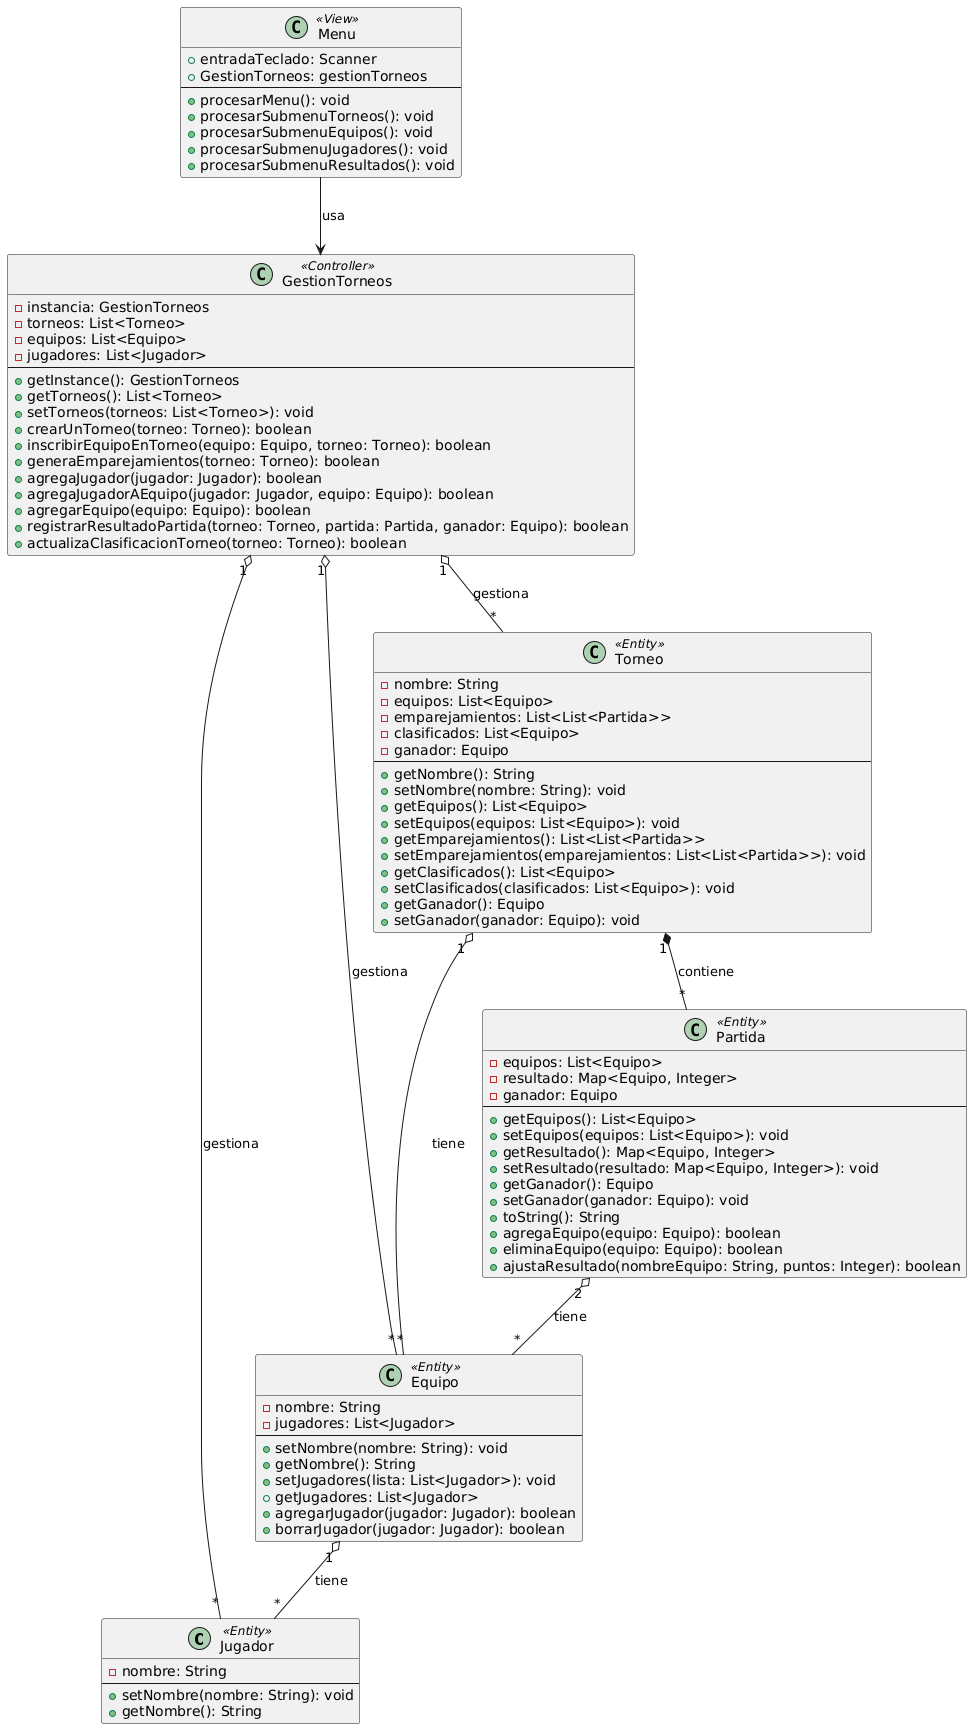

The diagram above was rendered by PlantUML. Its source (embedded in the PNG):
@startuml
' Clases

class Jugador <<Entity>> {
  -nombre: String
  --
  +setNombre(nombre: String): void
  +getNombre(): String
}

class Equipo <<Entity>> {
  -nombre: String
  -jugadores: List<Jugador>
  --
  +setNombre(nombre: String): void
  +getNombre(): String
  +setJugadores(lista: List<Jugador>): void
  +getJugadores: List<Jugador>
  +agregarJugador(jugador: Jugador): boolean
  +borrarJugador(jugador: Jugador): boolean
}

class Torneo <<Entity>> {
  -nombre: String
  -equipos: List<Equipo>
  -emparejamientos: List<List<Partida>>
  -clasificados: List<Equipo>
  -ganador: Equipo
  --
  + getNombre(): String
  + setNombre(nombre: String): void
  + getEquipos(): List<Equipo>
  + setEquipos(equipos: List<Equipo>): void
  + getEmparejamientos(): List<List<Partida>>
  + setEmparejamientos(emparejamientos: List<List<Partida>>): void
  + getClasificados(): List<Equipo>
  + setClasificados(clasificados: List<Equipo>): void
  + getGanador(): Equipo
  + setGanador(ganador: Equipo): void
}

class Partida <<Entity>> {
  - equipos: List<Equipo>
  - resultado: Map<Equipo, Integer>
  - ganador: Equipo
  --
  + getEquipos(): List<Equipo>
  + setEquipos(equipos: List<Equipo>): void
  + getResultado(): Map<Equipo, Integer>
  + setResultado(resultado: Map<Equipo, Integer>): void
  + getGanador(): Equipo
  + setGanador(ganador: Equipo): void
  + toString(): String
  + agregaEquipo(equipo: Equipo): boolean
  + eliminaEquipo(equipo: Equipo): boolean
  + ajustaResultado(nombreEquipo: String, puntos: Integer): boolean
}

class GestionTorneos <<Controller>> {
  - instancia: GestionTorneos
  - torneos: List<Torneo>
  - equipos: List<Equipo>
  - jugadores: List<Jugador>
  --
  + getInstance(): GestionTorneos
  + getTorneos(): List<Torneo>
  + setTorneos(torneos: List<Torneo>): void
  + crearUnTorneo(torneo: Torneo): boolean
  + inscribirEquipoEnTorneo(equipo: Equipo, torneo: Torneo): boolean
  + generaEmparejamientos(torneo: Torneo): boolean
  + agregaJugador(jugador: Jugador): boolean
  + agregaJugadorAEquipo(jugador: Jugador, equipo: Equipo): boolean
  + agregarEquipo(equipo: Equipo): boolean
  + registrarResultadoPartida(torneo: Torneo, partida: Partida, ganador: Equipo): boolean
  + actualizaClasificacionTorneo(torneo: Torneo): boolean
}

class Menu <<View>> {
  + entradaTeclado: Scanner
  + GestionTorneos: gestionTorneos
  --
  + procesarMenu(): void
  + procesarSubmenuTorneos(): void
  + procesarSubmenuEquipos(): void
  + procesarSubmenuJugadores(): void
  + procesarSubmenuResultados(): void
}

' Relaciones

Menu --> GestionTorneos : usa

GestionTorneos "1" o-- "*" Torneo : gestiona
GestionTorneos "1" o-- "*" Equipo : gestiona
GestionTorneos "1" o-- "*" Jugador : gestiona

Equipo "1" o-- "*" Jugador : tiene

Torneo "1" o-- "*" Equipo : tiene
Torneo "1" *-- "*" Partida : contiene

Partida "2" o-- "*" Equipo : tiene
@enduml